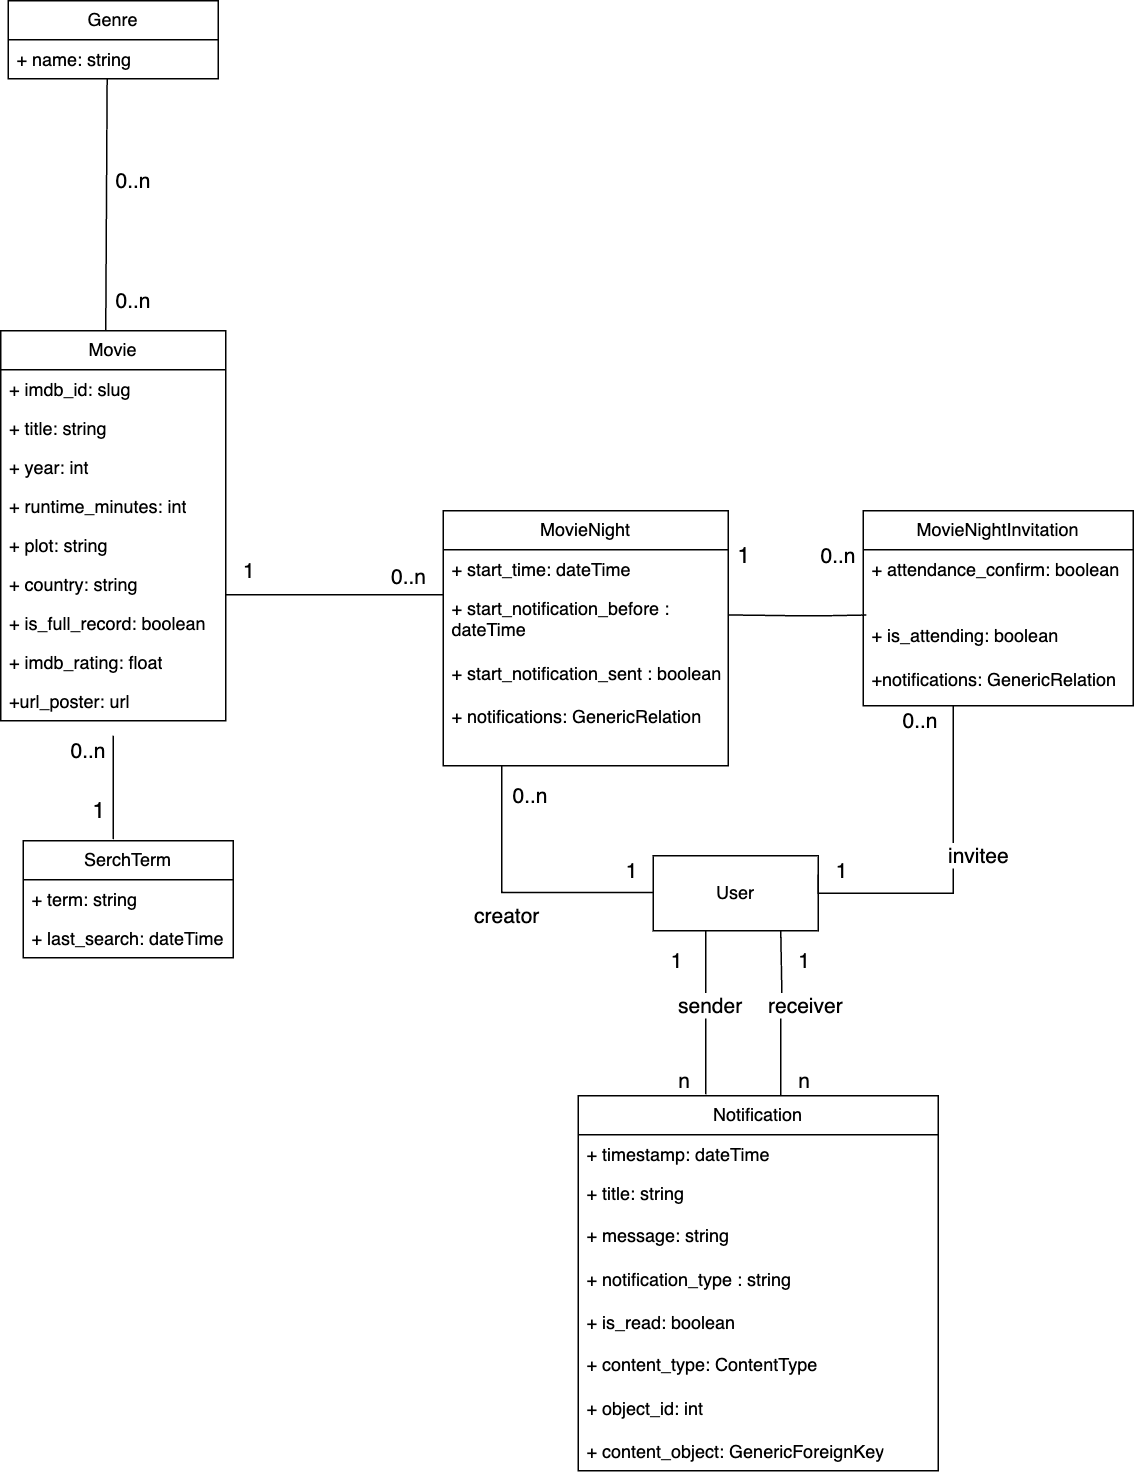

The diagram above was exported from draw.io. Its source (the exported page's mxGraphModel, read from the mxfile embedded in the PNG):
<mxGraphModel dx="1026" dy="1750" grid="1" gridSize="10" guides="1" tooltips="1" connect="1" arrows="1" fold="1" page="1" pageScale="1" pageWidth="850" pageHeight="1100" math="0" shadow="0">
  <root>
    <mxCell id="0" />
    <mxCell id="1" parent="0" />
    <mxCell id="91O3rNvz8yp3FdYBcWxK-22" value="" style="endArrow=none;html=1;rounded=0;exitX=1;exitY=0.148;exitDx=0;exitDy=0;exitPerimeter=0;entryX=0.011;entryY=-0.008;entryDx=0;entryDy=0;entryPerimeter=0;" parent="1" source="91O3rNvz8yp3FdYBcWxK-45" target="91O3rNvz8yp3FdYBcWxK-50" edge="1">
      <mxGeometry width="50" height="50" relative="1" as="geometry">
        <mxPoint x="515" y="171" as="sourcePoint" />
        <mxPoint x="630" y="220" as="targetPoint" />
        <Array as="points">
          <mxPoint x="590" y="220" />
          <mxPoint x="610" y="220" />
        </Array>
      </mxGeometry>
    </mxCell>
    <mxCell id="91O3rNvz8yp3FdYBcWxK-23" value="&lt;font style=&quot;font-size: 15px;&quot;&gt;1&lt;/font&gt;" style="edgeLabel;resizable=0;html=1;align=right;verticalAlign=bottom;" parent="1" connectable="0" vertex="1">
      <mxGeometry x="560.0000000014413" y="190.00000536912717" as="geometry" />
    </mxCell>
    <mxCell id="91O3rNvz8yp3FdYBcWxK-24" value="&lt;font style=&quot;font-size: 14px;&quot;&gt;&lt;font style=&quot;font-size: 14px;&quot;&gt;0.&lt;/font&gt;.n&lt;/font&gt;" style="edgeLabel;resizable=0;html=1;align=left;verticalAlign=bottom;rotation=0;" parent="1" connectable="0" vertex="1">
      <mxGeometry x="605" y="190" as="geometry" />
    </mxCell>
    <mxCell id="91O3rNvz8yp3FdYBcWxK-25" value="" style="endArrow=none;html=1;rounded=0;entryX=-0.014;entryY=0.269;entryDx=0;entryDy=0;entryPerimeter=0;" parent="1" edge="1">
      <mxGeometry width="50" height="50" relative="1" as="geometry">
        <mxPoint x="135" y="300" as="sourcePoint" />
        <mxPoint x="134.99999999999997" y="369.00400000000013" as="targetPoint" />
      </mxGeometry>
    </mxCell>
    <mxCell id="91O3rNvz8yp3FdYBcWxK-26" value="&lt;font style=&quot;font-size: 15px;&quot;&gt;1&lt;/font&gt;" style="edgeLabel;resizable=0;html=1;align=right;verticalAlign=bottom;" parent="1" connectable="0" vertex="1">
      <mxGeometry x="130.00000000144138" y="360.00000536912717" as="geometry" />
    </mxCell>
    <mxCell id="91O3rNvz8yp3FdYBcWxK-27" value="&lt;font style=&quot;font-size: 14px;&quot;&gt;&lt;font style=&quot;font-size: 14px;&quot;&gt;0.&lt;/font&gt;.n&lt;/font&gt;" style="edgeLabel;resizable=0;html=1;align=left;verticalAlign=bottom;rotation=0;" parent="1" connectable="0" vertex="1">
      <mxGeometry x="105" y="320" as="geometry" />
    </mxCell>
    <mxCell id="91O3rNvz8yp3FdYBcWxK-28" value="" style="endArrow=none;html=1;rounded=0;exitX=0.5;exitY=0;exitDx=0;exitDy=0;entryX=0.471;entryY=1;entryDx=0;entryDy=0;entryPerimeter=0;" parent="1" target="91O3rNvz8yp3FdYBcWxK-32" edge="1">
      <mxGeometry width="50" height="50" relative="1" as="geometry">
        <mxPoint x="130" y="30" as="sourcePoint" />
        <mxPoint x="130" y="-140" as="targetPoint" />
      </mxGeometry>
    </mxCell>
    <mxCell id="91O3rNvz8yp3FdYBcWxK-29" value="&lt;font style=&quot;font-size: 14px;&quot;&gt;&lt;font style=&quot;font-size: 14px;&quot;&gt;0.&lt;/font&gt;.n&lt;/font&gt;" style="edgeLabel;resizable=0;html=1;align=left;verticalAlign=bottom;" parent="1" connectable="0" vertex="1">
      <mxGeometry x="135" y="-60" as="geometry" />
    </mxCell>
    <mxCell id="91O3rNvz8yp3FdYBcWxK-30" value="&lt;font style=&quot;font-size: 14px;&quot;&gt;&lt;font style=&quot;font-size: 14px;&quot;&gt;0.&lt;/font&gt;.n&lt;/font&gt;" style="edgeLabel;resizable=0;html=1;align=left;verticalAlign=bottom;" parent="1" connectable="0" vertex="1">
      <mxGeometry x="135" y="20" as="geometry" />
    </mxCell>
    <mxCell id="91O3rNvz8yp3FdYBcWxK-31" value="Genre" style="swimlane;fontStyle=0;childLayout=stackLayout;horizontal=1;startSize=26;fillColor=none;horizontalStack=0;resizeParent=1;resizeParentMax=0;resizeLast=0;collapsible=1;marginBottom=0;whiteSpace=wrap;html=1;" parent="1" vertex="1">
      <mxGeometry x="65" y="-190" width="140" height="52" as="geometry" />
    </mxCell>
    <mxCell id="91O3rNvz8yp3FdYBcWxK-32" value="+ name: string" style="text;strokeColor=none;fillColor=none;align=left;verticalAlign=top;spacingLeft=4;spacingRight=4;overflow=hidden;rotatable=0;points=[[0,0.5],[1,0.5]];portConstraint=eastwest;whiteSpace=wrap;html=1;" parent="91O3rNvz8yp3FdYBcWxK-31" vertex="1">
      <mxGeometry y="26" width="140" height="26" as="geometry" />
    </mxCell>
    <mxCell id="91O3rNvz8yp3FdYBcWxK-35" value="Movie" style="swimlane;fontStyle=0;childLayout=stackLayout;horizontal=1;startSize=26;fillColor=none;horizontalStack=0;resizeParent=1;resizeParentMax=0;resizeLast=0;collapsible=1;marginBottom=0;whiteSpace=wrap;html=1;" parent="1" vertex="1">
      <mxGeometry x="60" y="30" width="150" height="260" as="geometry" />
    </mxCell>
    <mxCell id="91O3rNvz8yp3FdYBcWxK-36" value="+ imdb_id: slug" style="text;strokeColor=none;fillColor=none;align=left;verticalAlign=top;spacingLeft=4;spacingRight=4;overflow=hidden;rotatable=0;points=[[0,0.5],[1,0.5]];portConstraint=eastwest;whiteSpace=wrap;html=1;" parent="91O3rNvz8yp3FdYBcWxK-35" vertex="1">
      <mxGeometry y="26" width="150" height="26" as="geometry" />
    </mxCell>
    <mxCell id="91O3rNvz8yp3FdYBcWxK-37" value="+ title: string" style="text;strokeColor=none;fillColor=none;align=left;verticalAlign=top;spacingLeft=4;spacingRight=4;overflow=hidden;rotatable=0;points=[[0,0.5],[1,0.5]];portConstraint=eastwest;whiteSpace=wrap;html=1;" parent="91O3rNvz8yp3FdYBcWxK-35" vertex="1">
      <mxGeometry y="52" width="150" height="26" as="geometry" />
    </mxCell>
    <mxCell id="91O3rNvz8yp3FdYBcWxK-38" value="+ year: int" style="text;strokeColor=none;fillColor=none;align=left;verticalAlign=top;spacingLeft=4;spacingRight=4;overflow=hidden;rotatable=0;points=[[0,0.5],[1,0.5]];portConstraint=eastwest;whiteSpace=wrap;html=1;" parent="91O3rNvz8yp3FdYBcWxK-35" vertex="1">
      <mxGeometry y="78" width="150" height="26" as="geometry" />
    </mxCell>
    <mxCell id="91O3rNvz8yp3FdYBcWxK-52" value="+ runtime_minutes: int" style="text;strokeColor=none;fillColor=none;align=left;verticalAlign=top;spacingLeft=4;spacingRight=4;overflow=hidden;rotatable=0;points=[[0,0.5],[1,0.5]];portConstraint=eastwest;whiteSpace=wrap;html=1;" parent="91O3rNvz8yp3FdYBcWxK-35" vertex="1">
      <mxGeometry y="104" width="150" height="26" as="geometry" />
    </mxCell>
    <mxCell id="91O3rNvz8yp3FdYBcWxK-53" value="+ plot: string" style="text;strokeColor=none;fillColor=none;align=left;verticalAlign=top;spacingLeft=4;spacingRight=4;overflow=hidden;rotatable=0;points=[[0,0.5],[1,0.5]];portConstraint=eastwest;whiteSpace=wrap;html=1;" parent="91O3rNvz8yp3FdYBcWxK-35" vertex="1">
      <mxGeometry y="130" width="150" height="26" as="geometry" />
    </mxCell>
    <mxCell id="91O3rNvz8yp3FdYBcWxK-54" value="+ country: string" style="text;strokeColor=none;fillColor=none;align=left;verticalAlign=top;spacingLeft=4;spacingRight=4;overflow=hidden;rotatable=0;points=[[0,0.5],[1,0.5]];portConstraint=eastwest;whiteSpace=wrap;html=1;" parent="91O3rNvz8yp3FdYBcWxK-35" vertex="1">
      <mxGeometry y="156" width="150" height="26" as="geometry" />
    </mxCell>
    <mxCell id="NvurzmPVc_utz622LXbK-1" value="+ is_full_record: boolean" style="text;strokeColor=none;fillColor=none;align=left;verticalAlign=top;spacingLeft=4;spacingRight=4;overflow=hidden;rotatable=0;points=[[0,0.5],[1,0.5]];portConstraint=eastwest;whiteSpace=wrap;html=1;" parent="91O3rNvz8yp3FdYBcWxK-35" vertex="1">
      <mxGeometry y="182" width="150" height="26" as="geometry" />
    </mxCell>
    <mxCell id="NYFMdepKbiIOi161g6-G-1" value="+ imdb_rating: float&lt;div&gt;&lt;br&gt;&lt;/div&gt;" style="text;strokeColor=none;fillColor=none;align=left;verticalAlign=top;spacingLeft=4;spacingRight=4;overflow=hidden;rotatable=0;points=[[0,0.5],[1,0.5]];portConstraint=eastwest;whiteSpace=wrap;html=1;" parent="91O3rNvz8yp3FdYBcWxK-35" vertex="1">
      <mxGeometry y="208" width="150" height="26" as="geometry" />
    </mxCell>
    <mxCell id="NvurzmPVc_utz622LXbK-3" value="&lt;div&gt;+url_poster: url&lt;/div&gt;" style="text;strokeColor=none;fillColor=none;align=left;verticalAlign=top;spacingLeft=4;spacingRight=4;overflow=hidden;rotatable=0;points=[[0,0.5],[1,0.5]];portConstraint=eastwest;whiteSpace=wrap;html=1;" parent="91O3rNvz8yp3FdYBcWxK-35" vertex="1">
      <mxGeometry y="234" width="150" height="26" as="geometry" />
    </mxCell>
    <mxCell id="91O3rNvz8yp3FdYBcWxK-39" value="SerchTerm" style="swimlane;fontStyle=0;childLayout=stackLayout;horizontal=1;startSize=26;fillColor=none;horizontalStack=0;resizeParent=1;resizeParentMax=0;resizeLast=0;collapsible=1;marginBottom=0;whiteSpace=wrap;html=1;" parent="1" vertex="1">
      <mxGeometry x="75" y="370" width="140" height="78" as="geometry" />
    </mxCell>
    <mxCell id="91O3rNvz8yp3FdYBcWxK-40" value="+ term: string" style="text;strokeColor=none;fillColor=none;align=left;verticalAlign=top;spacingLeft=4;spacingRight=4;overflow=hidden;rotatable=0;points=[[0,0.5],[1,0.5]];portConstraint=eastwest;whiteSpace=wrap;html=1;" parent="91O3rNvz8yp3FdYBcWxK-39" vertex="1">
      <mxGeometry y="26" width="140" height="26" as="geometry" />
    </mxCell>
    <mxCell id="91O3rNvz8yp3FdYBcWxK-41" value="+ last_search: dateTime" style="text;strokeColor=none;fillColor=none;align=left;verticalAlign=top;spacingLeft=4;spacingRight=4;overflow=hidden;rotatable=0;points=[[0,0.5],[1,0.5]];portConstraint=eastwest;whiteSpace=wrap;html=1;" parent="91O3rNvz8yp3FdYBcWxK-39" vertex="1">
      <mxGeometry y="52" width="140" height="26" as="geometry" />
    </mxCell>
    <mxCell id="91O3rNvz8yp3FdYBcWxK-43" value="MovieNight" style="swimlane;fontStyle=0;childLayout=stackLayout;horizontal=1;startSize=26;fillColor=none;horizontalStack=0;resizeParent=1;resizeParentMax=0;resizeLast=0;collapsible=1;marginBottom=0;whiteSpace=wrap;html=1;" parent="1" vertex="1">
      <mxGeometry x="355" y="150" width="190" height="170" as="geometry" />
    </mxCell>
    <mxCell id="91O3rNvz8yp3FdYBcWxK-44" value="+ start_time: dateTime" style="text;strokeColor=none;fillColor=none;align=left;verticalAlign=top;spacingLeft=4;spacingRight=4;overflow=hidden;rotatable=0;points=[[0,0.5],[1,0.5]];portConstraint=eastwest;whiteSpace=wrap;html=1;" parent="91O3rNvz8yp3FdYBcWxK-43" vertex="1">
      <mxGeometry y="26" width="190" height="26" as="geometry" />
    </mxCell>
    <mxCell id="91O3rNvz8yp3FdYBcWxK-45" value="+ start_notification_before : dateTime&lt;div&gt;&lt;br&gt;&lt;/div&gt;&lt;div&gt;+ start_notification_sent : boolean&lt;/div&gt;&lt;div&gt;&lt;br&gt;&lt;/div&gt;&lt;div&gt;+ notifications: GenericRelation&lt;/div&gt;&lt;div&gt;&lt;br&gt;&lt;/div&gt;" style="text;strokeColor=none;fillColor=none;align=left;verticalAlign=top;spacingLeft=4;spacingRight=4;overflow=hidden;rotatable=0;points=[[0,0.5],[1,0.5]];portConstraint=eastwest;whiteSpace=wrap;html=1;" parent="91O3rNvz8yp3FdYBcWxK-43" vertex="1">
      <mxGeometry y="52" width="190" height="118" as="geometry" />
    </mxCell>
    <mxCell id="91O3rNvz8yp3FdYBcWxK-62" value="" style="endArrow=none;html=1;edgeStyle=orthogonalEdgeStyle;rounded=0;entryX=0;entryY=0.5;entryDx=0;entryDy=0;" parent="91O3rNvz8yp3FdYBcWxK-43" edge="1">
      <mxGeometry relative="1" as="geometry">
        <mxPoint x="39" y="170" as="sourcePoint" />
        <mxPoint x="140" y="254.47000000000003" as="targetPoint" />
        <Array as="points">
          <mxPoint x="39" y="254.47000000000003" />
        </Array>
      </mxGeometry>
    </mxCell>
    <mxCell id="91O3rNvz8yp3FdYBcWxK-63" value="&lt;font style=&quot;font-size: 14px;&quot;&gt;creator&lt;/font&gt;" style="edgeLabel;resizable=0;html=1;align=left;verticalAlign=bottom;" parent="91O3rNvz8yp3FdYBcWxK-62" connectable="0" vertex="1">
      <mxGeometry x="-1" relative="1" as="geometry">
        <mxPoint x="-20" y="110" as="offset" />
      </mxGeometry>
    </mxCell>
    <mxCell id="91O3rNvz8yp3FdYBcWxK-64" value="&lt;font style=&quot;font-size: 14px;&quot;&gt;0..n&lt;/font&gt;" style="edgeLabel;resizable=0;html=1;align=right;verticalAlign=bottom;" parent="91O3rNvz8yp3FdYBcWxK-62" connectable="0" vertex="1">
      <mxGeometry x="1" relative="1" as="geometry">
        <mxPoint x="-70" y="-54" as="offset" />
      </mxGeometry>
    </mxCell>
    <mxCell id="91O3rNvz8yp3FdYBcWxK-47" value="MovieNightInvitation" style="swimlane;fontStyle=0;childLayout=stackLayout;horizontal=1;startSize=26;fillColor=none;horizontalStack=0;resizeParent=1;resizeParentMax=0;resizeLast=0;collapsible=1;marginBottom=0;whiteSpace=wrap;html=1;" parent="1" vertex="1">
      <mxGeometry x="635" y="150" width="180" height="130" as="geometry" />
    </mxCell>
    <mxCell id="91O3rNvz8yp3FdYBcWxK-48" value="+ attendance_confirm: boolean" style="text;strokeColor=none;fillColor=none;align=left;verticalAlign=top;spacingLeft=4;spacingRight=4;overflow=hidden;rotatable=0;points=[[0,0.5],[1,0.5]];portConstraint=eastwest;whiteSpace=wrap;html=1;" parent="91O3rNvz8yp3FdYBcWxK-47" vertex="1">
      <mxGeometry y="26" width="180" height="44" as="geometry" />
    </mxCell>
    <mxCell id="91O3rNvz8yp3FdYBcWxK-50" value="+ is_attending: boolean&lt;div&gt;&lt;br&gt;&lt;/div&gt;&lt;div&gt;+notifications: GenericRelation&amp;nbsp;&lt;/div&gt;" style="text;strokeColor=none;fillColor=none;align=left;verticalAlign=top;spacingLeft=4;spacingRight=4;overflow=hidden;rotatable=0;points=[[0,0.5],[1,0.5]];portConstraint=eastwest;whiteSpace=wrap;html=1;" parent="91O3rNvz8yp3FdYBcWxK-47" vertex="1">
      <mxGeometry y="70" width="180" height="60" as="geometry" />
    </mxCell>
    <mxCell id="91O3rNvz8yp3FdYBcWxK-58" value="" style="endArrow=none;html=1;edgeStyle=orthogonalEdgeStyle;rounded=0;exitX=1;exitY=0.769;exitDx=0;exitDy=0;exitPerimeter=0;entryX=0;entryY=0.089;entryDx=0;entryDy=0;entryPerimeter=0;" parent="1" source="91O3rNvz8yp3FdYBcWxK-54" target="91O3rNvz8yp3FdYBcWxK-45" edge="1">
      <mxGeometry relative="1" as="geometry">
        <mxPoint x="225" y="206" as="sourcePoint" />
        <mxPoint x="350" y="212" as="targetPoint" />
        <Array as="points">
          <mxPoint x="355" y="206" />
        </Array>
      </mxGeometry>
    </mxCell>
    <mxCell id="91O3rNvz8yp3FdYBcWxK-59" value="&lt;font style=&quot;font-size: 14px;&quot;&gt;1&lt;/font&gt;" style="edgeLabel;resizable=0;html=1;align=left;verticalAlign=bottom;" parent="91O3rNvz8yp3FdYBcWxK-58" connectable="0" vertex="1">
      <mxGeometry x="-1" relative="1" as="geometry">
        <mxPoint x="10" y="-6" as="offset" />
      </mxGeometry>
    </mxCell>
    <mxCell id="91O3rNvz8yp3FdYBcWxK-60" value="&lt;font style=&quot;font-size: 14px;&quot;&gt;0..n&lt;/font&gt;" style="edgeLabel;resizable=0;html=1;align=right;verticalAlign=bottom;" parent="91O3rNvz8yp3FdYBcWxK-58" connectable="0" vertex="1">
      <mxGeometry x="1" relative="1" as="geometry">
        <mxPoint x="-11" y="-9" as="offset" />
      </mxGeometry>
    </mxCell>
    <mxCell id="91O3rNvz8yp3FdYBcWxK-61" value="User" style="html=1;whiteSpace=wrap;" parent="1" vertex="1">
      <mxGeometry x="495" y="380" width="110" height="50" as="geometry" />
    </mxCell>
    <mxCell id="91O3rNvz8yp3FdYBcWxK-66" value="&lt;font style=&quot;font-size: 14px;&quot;&gt;1&lt;/font&gt;" style="edgeLabel;resizable=0;html=1;align=right;verticalAlign=bottom;" parent="1" connectable="0" vertex="1">
      <mxGeometry x="485" y="400" as="geometry" />
    </mxCell>
    <mxCell id="91O3rNvz8yp3FdYBcWxK-67" value="" style="endArrow=none;html=1;edgeStyle=orthogonalEdgeStyle;rounded=0;entryX=1;entryY=0.25;entryDx=0;entryDy=0;exitX=0.414;exitY=1;exitDx=0;exitDy=0;exitPerimeter=0;" parent="1" source="91O3rNvz8yp3FdYBcWxK-50" target="91O3rNvz8yp3FdYBcWxK-61" edge="1">
      <mxGeometry relative="1" as="geometry">
        <mxPoint x="695" y="250" as="sourcePoint" />
        <mxPoint x="795" y="395" as="targetPoint" />
        <Array as="points">
          <mxPoint x="695" y="280" />
          <mxPoint x="695" y="405" />
          <mxPoint x="605" y="405" />
        </Array>
      </mxGeometry>
    </mxCell>
    <mxCell id="91O3rNvz8yp3FdYBcWxK-68" value="&lt;font style=&quot;font-size: 14px;&quot;&gt;invitee&lt;/font&gt;" style="edgeLabel;resizable=0;html=1;align=left;verticalAlign=bottom;" parent="91O3rNvz8yp3FdYBcWxK-67" connectable="0" vertex="1">
      <mxGeometry x="-1" relative="1" as="geometry">
        <mxPoint x="-20" y="110" as="offset" />
      </mxGeometry>
    </mxCell>
    <mxCell id="91O3rNvz8yp3FdYBcWxK-70" value="&lt;font style=&quot;font-size: 14px;&quot;&gt;0..n&lt;/font&gt;" style="edgeLabel;resizable=0;html=1;align=right;verticalAlign=bottom;" parent="1" connectable="0" vertex="1">
      <mxGeometry x="685" y="300" as="geometry" />
    </mxCell>
    <mxCell id="91O3rNvz8yp3FdYBcWxK-71" value="&lt;font style=&quot;font-size: 14px;&quot;&gt;1&lt;/font&gt;" style="edgeLabel;resizable=0;html=1;align=right;verticalAlign=bottom;" parent="1" connectable="0" vertex="1">
      <mxGeometry x="625" y="400" as="geometry" />
    </mxCell>
    <mxCell id="9kkRmWCMOuUQigGien-1-1" value="Notification" style="swimlane;fontStyle=0;childLayout=stackLayout;horizontal=1;startSize=26;fillColor=none;horizontalStack=0;resizeParent=1;resizeParentMax=0;resizeLast=0;collapsible=1;marginBottom=0;whiteSpace=wrap;html=1;" parent="1" vertex="1">
      <mxGeometry x="445" y="540" width="240" height="250" as="geometry" />
    </mxCell>
    <mxCell id="9kkRmWCMOuUQigGien-1-2" value="+ timestamp: dateTime" style="text;strokeColor=none;fillColor=none;align=left;verticalAlign=top;spacingLeft=4;spacingRight=4;overflow=hidden;rotatable=0;points=[[0,0.5],[1,0.5]];portConstraint=eastwest;whiteSpace=wrap;html=1;" parent="9kkRmWCMOuUQigGien-1-1" vertex="1">
      <mxGeometry y="26" width="240" height="26" as="geometry" />
    </mxCell>
    <mxCell id="9kkRmWCMOuUQigGien-1-3" value="+ title: string" style="text;strokeColor=none;fillColor=none;align=left;verticalAlign=top;spacingLeft=4;spacingRight=4;overflow=hidden;rotatable=0;points=[[0,0.5],[1,0.5]];portConstraint=eastwest;whiteSpace=wrap;html=1;" parent="9kkRmWCMOuUQigGien-1-1" vertex="1">
      <mxGeometry y="52" width="240" height="28" as="geometry" />
    </mxCell>
    <mxCell id="9kkRmWCMOuUQigGien-1-4" value="+ message: string&lt;div&gt;&lt;br&gt;&lt;/div&gt;&lt;div&gt;+ notification_type : string&lt;/div&gt;&lt;div&gt;&lt;br&gt;&lt;/div&gt;&lt;div&gt;+ is_read: boolean&lt;br&gt;&lt;div&gt;&lt;br&gt;&lt;/div&gt;&lt;div&gt;+ content_type: ContentType&lt;/div&gt;&lt;div&gt;&lt;br&gt;&lt;/div&gt;&lt;div&gt;+ object_id: int&lt;/div&gt;&lt;div&gt;&lt;br&gt;&lt;/div&gt;&lt;div&gt;+ content_object: GenericForeignKey&lt;/div&gt;&lt;/div&gt;" style="text;strokeColor=none;fillColor=none;align=left;verticalAlign=top;spacingLeft=4;spacingRight=4;overflow=hidden;rotatable=0;points=[[0,0.5],[1,0.5]];portConstraint=eastwest;whiteSpace=wrap;html=1;" parent="9kkRmWCMOuUQigGien-1-1" vertex="1">
      <mxGeometry y="80" width="240" height="170" as="geometry" />
    </mxCell>
    <mxCell id="9kkRmWCMOuUQigGien-1-17" value="" style="endArrow=none;html=1;edgeStyle=orthogonalEdgeStyle;rounded=0;" parent="1" source="9kkRmWCMOuUQigGien-1-1" edge="1">
      <mxGeometry relative="1" as="geometry">
        <mxPoint x="580" y="537" as="sourcePoint" />
        <mxPoint x="580" y="430" as="targetPoint" />
        <Array as="points">
          <mxPoint x="580" y="486" />
          <mxPoint x="581" y="486" />
        </Array>
      </mxGeometry>
    </mxCell>
    <mxCell id="9kkRmWCMOuUQigGien-1-20" value="" style="endArrow=none;html=1;edgeStyle=orthogonalEdgeStyle;rounded=0;exitX=0.559;exitY=-0.014;exitDx=0;exitDy=0;exitPerimeter=0;" parent="1" edge="1">
      <mxGeometry relative="1" as="geometry">
        <mxPoint x="530" y="539" as="sourcePoint" />
        <mxPoint x="530" y="430" as="targetPoint" />
      </mxGeometry>
    </mxCell>
    <mxCell id="9kkRmWCMOuUQigGien-1-21" value="&lt;font style=&quot;font-size: 14px;&quot;&gt;receiver&lt;/font&gt;" style="edgeLabel;resizable=0;html=1;align=left;verticalAlign=bottom;" parent="1" connectable="0" vertex="1">
      <mxGeometry x="570" y="490" as="geometry" />
    </mxCell>
    <mxCell id="9kkRmWCMOuUQigGien-1-22" value="&lt;font style=&quot;font-size: 14px;&quot;&gt;sender&lt;/font&gt;" style="edgeLabel;resizable=0;html=1;align=left;verticalAlign=bottom;rotation=0;" parent="1" connectable="0" vertex="1">
      <mxGeometry x="510" y="490" as="geometry" />
    </mxCell>
    <mxCell id="9kkRmWCMOuUQigGien-1-23" value="&lt;font style=&quot;font-size: 14px;&quot;&gt;1&lt;/font&gt;" style="edgeLabel;resizable=0;html=1;align=right;verticalAlign=bottom;" parent="1" connectable="0" vertex="1">
      <mxGeometry x="515" y="460" as="geometry" />
    </mxCell>
    <mxCell id="9kkRmWCMOuUQigGien-1-24" value="&lt;font style=&quot;font-size: 14px;&quot;&gt;1&lt;/font&gt;" style="edgeLabel;resizable=0;html=1;align=right;verticalAlign=bottom;" parent="1" connectable="0" vertex="1">
      <mxGeometry x="600" y="460" as="geometry" />
    </mxCell>
    <mxCell id="9kkRmWCMOuUQigGien-1-25" value="&lt;font style=&quot;font-size: 14px;&quot;&gt;n&lt;/font&gt;" style="edgeLabel;resizable=0;html=1;align=right;verticalAlign=bottom;" parent="1" connectable="0" vertex="1">
      <mxGeometry x="520" y="540" as="geometry" />
    </mxCell>
    <mxCell id="9kkRmWCMOuUQigGien-1-26" value="&lt;font style=&quot;font-size: 14px;&quot;&gt;n&lt;/font&gt;" style="edgeLabel;resizable=0;html=1;align=right;verticalAlign=bottom;" parent="1" connectable="0" vertex="1">
      <mxGeometry x="600" y="540" as="geometry" />
    </mxCell>
  </root>
</mxGraphModel>